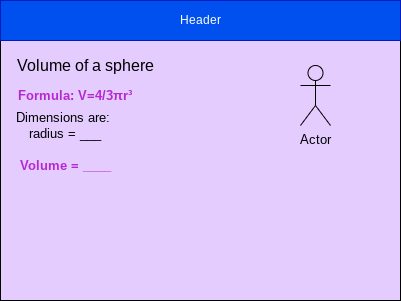

The diagram above was exported from draw.io. Its source (the exported page's mxGraphModel, read from the mxfile embedded in the PNG):
<mxGraphModel dx="594" dy="561" grid="1" gridSize="10" guides="1" tooltips="1" connect="1" arrows="1" fold="1" page="1" pageScale="1" pageWidth="850" pageHeight="1100" math="0" shadow="0">
  <root>
    <mxCell id="0" />
    <mxCell id="1" parent="0" />
    <mxCell id="2" value="" style="rounded=0;whiteSpace=wrap;html=1;fillColor=#E5CCFF;" parent="1" vertex="1">
      <mxGeometry x="80" y="80" width="400" height="300" as="geometry" />
    </mxCell>
    <mxCell id="3" value="Header" style="rounded=0;whiteSpace=wrap;html=1;fillColor=#0050ef;fontColor=#ffffff;strokeColor=#001DBC;" parent="1" vertex="1">
      <mxGeometry x="80" y="80" width="400" height="40" as="geometry" />
    </mxCell>
    <mxCell id="6" value="&lt;font color=&quot;#000000&quot; style=&quot;font-size: 16px;&quot;&gt;Volume of a sphere&lt;/font&gt;" style="text;html=1;strokeColor=none;fillColor=none;align=center;verticalAlign=middle;whiteSpace=wrap;rounded=0;fontSize=16;" parent="1" vertex="1">
      <mxGeometry x="90" y="130" width="150" height="30" as="geometry" />
    </mxCell>
    <mxCell id="7" value="&lt;font color=&quot;#b529d1&quot; style=&quot;font-size: 13px&quot;&gt;&lt;b&gt;Formula:&amp;nbsp;&lt;span style=&quot;font-family: &amp;#34;helvetica&amp;#34; , &amp;#34;arial&amp;#34; , sans-serif&quot;&gt;V=4/3πr³&lt;/span&gt;&lt;/b&gt;&lt;/font&gt;" style="text;html=1;strokeColor=none;fillColor=none;align=center;verticalAlign=middle;whiteSpace=wrap;rounded=0;fontSize=11;fontColor=#000000;" parent="1" vertex="1">
      <mxGeometry x="90" y="160" width="130" height="30" as="geometry" />
    </mxCell>
    <mxCell id="8" value="&lt;font color=&quot;#000000&quot;&gt;Dimensions are:&amp;nbsp;&lt;br&gt;radius = ___&lt;/font&gt;" style="text;html=1;strokeColor=none;fillColor=none;align=center;verticalAlign=middle;whiteSpace=wrap;rounded=0;labelBackgroundColor=none;fontSize=13;fontColor=#B529D1;" parent="1" vertex="1">
      <mxGeometry x="85" y="190" width="120" height="30" as="geometry" />
    </mxCell>
    <mxCell id="9" value="&lt;font color=&quot;#b529d1&quot;&gt;&lt;span style=&quot;font-size: 13px&quot;&gt;&lt;b&gt;Volume = ____&lt;/b&gt;&lt;/span&gt;&lt;/font&gt;" style="text;html=1;strokeColor=none;fillColor=none;align=center;verticalAlign=middle;whiteSpace=wrap;rounded=0;fontSize=11;fontColor=#000000;" parent="1" vertex="1">
      <mxGeometry x="80" y="230" width="130" height="30" as="geometry" />
    </mxCell>
    <mxCell id="11" value="Actor" style="shape=umlActor;verticalLabelPosition=bottom;verticalAlign=top;html=1;outlineConnect=0;labelBackgroundColor=none;fontSize=13;fontColor=#000000;fillColor=#E5CCFF;strokeColor=#000000;" parent="1" vertex="1">
      <mxGeometry x="380" y="145" width="30" height="60" as="geometry" />
    </mxCell>
  </root>
</mxGraphModel>